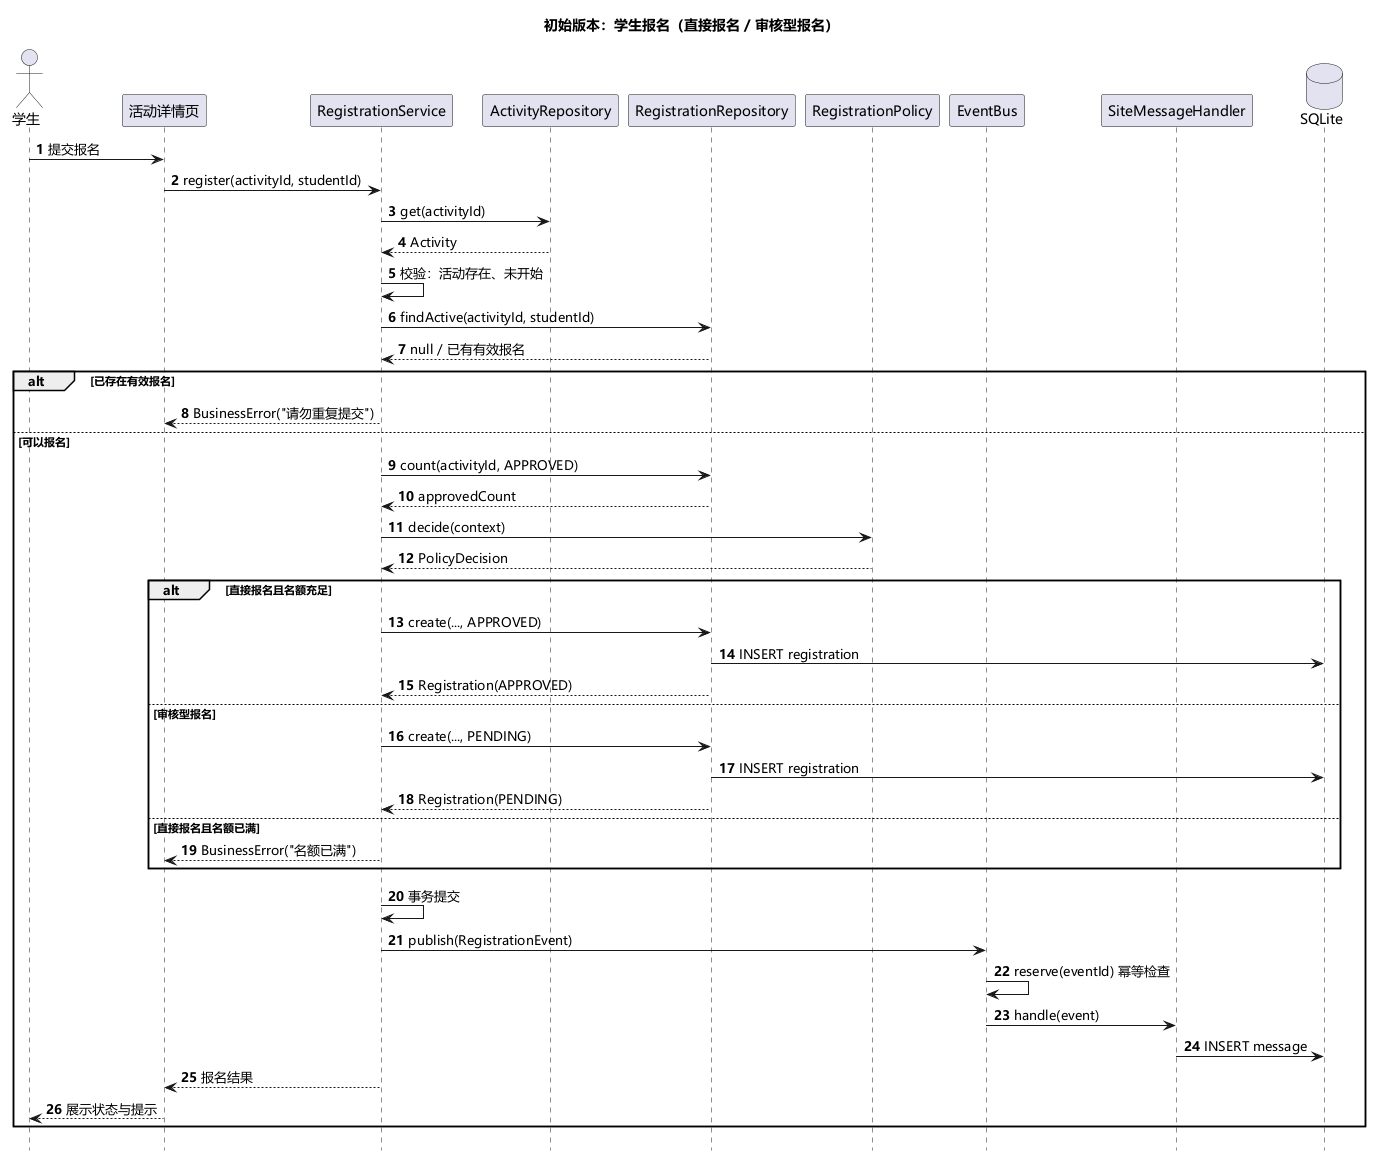

The diagram above was rendered by PlantUML. Its source (embedded in the PNG):
@startuml
skinparam backgroundColor #FFFFFF
skinparam shadowing false
skinparam defaultFontName "Microsoft YaHei"
hide footbox
autonumber
title 初始版本：学生报名（直接报名 / 审核型报名）

actor "学生" as Student
participant "活动详情页" as UI
participant "RegistrationService" as Service
participant "ActivityRepository" as ActivityRepo
participant "RegistrationRepository" as RegRepo
participant "RegistrationPolicy" as Policy
participant "EventBus" as Bus
participant "SiteMessageHandler" as Handler
database "SQLite" as DB

Student -> UI : 提交报名
UI -> Service : register(activityId, studentId)

Service -> ActivityRepo : get(activityId)
ActivityRepo --> Service : Activity
Service -> Service : 校验：活动存在、未开始
Service -> RegRepo : findActive(activityId, studentId)
RegRepo --> Service : null / 已有有效报名
alt 已存在有效报名
  Service --> UI : BusinessError("请勿重复提交")
else 可以报名
  Service -> RegRepo : count(activityId, APPROVED)
  RegRepo --> Service : approvedCount
  Service -> Policy : decide(context)
  Policy --> Service : PolicyDecision

  alt 直接报名且名额充足
    Service -> RegRepo : create(..., APPROVED)
    RegRepo -> DB : INSERT registration
    RegRepo --> Service : Registration(APPROVED)
  else 审核型报名
    Service -> RegRepo : create(..., PENDING)
    RegRepo -> DB : INSERT registration
    RegRepo --> Service : Registration(PENDING)
  else 直接报名且名额已满
    Service --> UI : BusinessError("名额已满")
  end

  Service -> Service : 事务提交
  Service -> Bus : publish(RegistrationEvent)
  Bus -> Bus : reserve(eventId) 幂等检查
  Bus -> Handler : handle(event)
  Handler -> DB : INSERT message
  Service --> UI : 报名结果
  UI --> Student : 展示状态与提示
end
@enduml